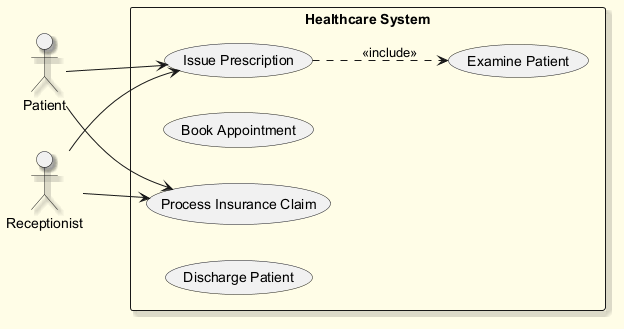

The diagram above was rendered by PlantUML. Its source (embedded in the PNG):
@startuml
skinparam backgroundColor #FFFDE7
skinparam classBackgroundColor #FFF9C4
skinparam classBorderColor #F57F17
skinparam shadowing true
left to right direction
actor "Patient" as P
actor "Receptionist" as R
rectangle "Healthcare System" {
  usecase "Issue Prescription" as UC_IssuePrescription
  usecase "Book Appointment" as UC_BookAppointment
  usecase "Examine Patient" as UC_ExaminePatient
  usecase "Process Insurance Claim" as UC_ProcessInsuranceClaim
  usecase "Discharge Patient" as UC_DischargePatient
}
P --> UC_ProcessInsuranceClaim
P --> UC_IssuePrescription
R --> UC_IssuePrescription
R --> UC_ProcessInsuranceClaim
UC_IssuePrescription ..> UC_ExaminePatient : <<include>>
@enduml